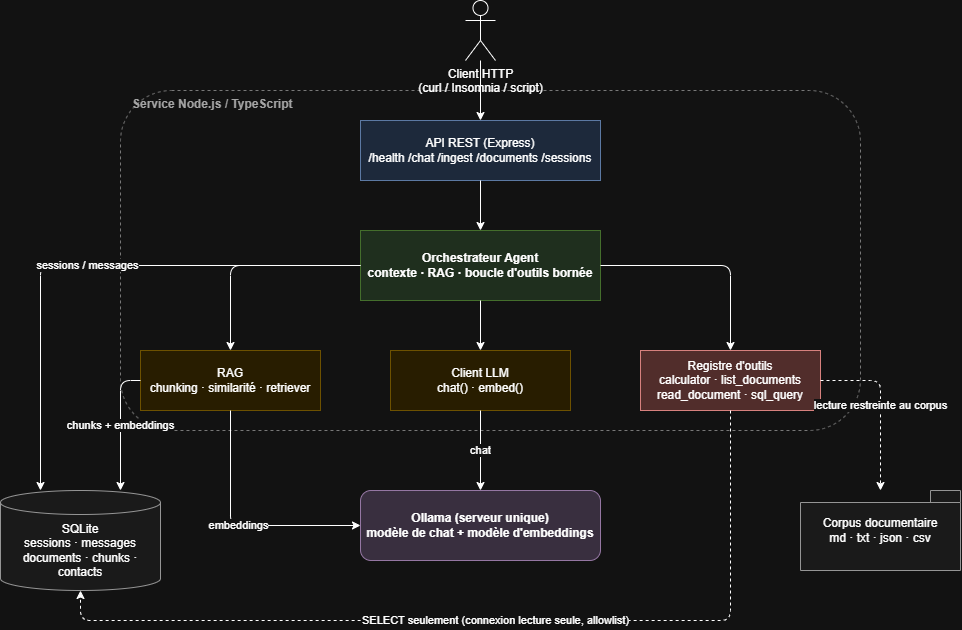

The diagram above was exported from draw.io. Its source (the exported page's mxGraphModel, read from the mxfile embedded in the PNG):
<mxGraphModel dx="1285" dy="2296" grid="1" gridSize="10" guides="1" tooltips="1" connect="1" arrows="1" fold="1" page="1" pageScale="1" pageWidth="827" pageHeight="1169" math="0" shadow="0">
  <root>
    <mxCell id="0" />
    <mxCell id="1" parent="0" />
    <mxCell id="p9FplkULZo6-iE48-UVd-1" parent="1" style="rounded=1;dashed=1;fillColor=none;strokeColor=#888888;verticalAlign=top;align=left;spacingLeft=10;fontStyle=1;fontColor=#555555;" value="Service Node.js / TypeScript" vertex="1">
      <mxGeometry height="340" width="740" x="460" y="410" as="geometry" />
    </mxCell>
    <mxCell id="p9FplkULZo6-iE48-UVd-2" parent="1" style="shape=umlActor;verticalLabelPosition=bottom;verticalAlign=top;html=1;" value="Client HTTP&#10;(curl / Insomnia / script)" vertex="1">
      <mxGeometry height="60" width="30" x="805" y="320" as="geometry" />
    </mxCell>
    <mxCell id="p9FplkULZo6-iE48-UVd-3" parent="1" style="rounded=0;whiteSpace=wrap;html=1;fillColor=#dae8fc;strokeColor=#6c8ebf;" value="API REST (Express)&#10;/health /chat /ingest /documents /sessions" vertex="1">
      <mxGeometry height="60" width="240" x="700" y="440" as="geometry" />
    </mxCell>
    <mxCell id="p9FplkULZo6-iE48-UVd-4" parent="1" style="rounded=0;whiteSpace=wrap;html=1;fillColor=#d5e8d4;strokeColor=#82b366;fontStyle=1;" value="Orchestrateur Agent&#10;contexte · RAG · boucle d'outils bornée" vertex="1">
      <mxGeometry height="70" width="240" x="700" y="550" as="geometry" />
    </mxCell>
    <mxCell id="p9FplkULZo6-iE48-UVd-5" parent="1" style="rounded=0;whiteSpace=wrap;html=1;fillColor=#fff2cc;strokeColor=#d6b656;" value="RAG&#10;chunking · similarité · retriever" vertex="1">
      <mxGeometry height="60" width="180" x="480" y="670" as="geometry" />
    </mxCell>
    <mxCell id="p9FplkULZo6-iE48-UVd-6" parent="1" style="rounded=0;whiteSpace=wrap;html=1;fillColor=#fff2cc;strokeColor=#d6b656;" value="Client LLM&#10;chat() · embed()" vertex="1">
      <mxGeometry height="60" width="180" x="730" y="670" as="geometry" />
    </mxCell>
    <mxCell id="p9FplkULZo6-iE48-UVd-7" parent="1" style="rounded=0;whiteSpace=wrap;html=1;fillColor=#f8cecc;strokeColor=#b85450;" value="Registre d'outils&#10;calculator · list_documents&#10;read_document · sql_query" vertex="1">
      <mxGeometry height="60" width="180" x="980" y="670" as="geometry" />
    </mxCell>
    <mxCell id="p9FplkULZo6-iE48-UVd-8" parent="1" style="rounded=1;whiteSpace=wrap;html=1;fillColor=#e1d5e7;strokeColor=#9673a6;fontStyle=1;" value="Ollama (serveur unique)&#10;modèle de chat + modèle d'embeddings" vertex="1">
      <mxGeometry height="70" width="240" x="700" y="810" as="geometry" />
    </mxCell>
    <mxCell id="p9FplkULZo6-iE48-UVd-9" parent="1" style="shape=cylinder3;whiteSpace=wrap;html=1;boundedLbl=1;backgroundOutline=1;size=12;fillColor=#f5f5f5;strokeColor=#666666;" value="SQLite&#10;sessions · messages&#10;documents · chunks · contacts" vertex="1">
      <mxGeometry height="100" width="160" x="340" y="810" as="geometry" />
    </mxCell>
    <mxCell id="p9FplkULZo6-iE48-UVd-10" parent="1" style="shape=folder;whiteSpace=wrap;html=1;tabWidth=30;tabHeight=12;fillColor=#f5f5f5;strokeColor=#666666;" value="Corpus documentaire&#10;md · txt · json · csv" vertex="1">
      <mxGeometry height="80" width="160" x="1140" y="810" as="geometry" />
    </mxCell>
    <mxCell id="p9FplkULZo6-iE48-UVd-11" edge="1" parent="1" source="p9FplkULZo6-iE48-UVd-2" style="edgeStyle=orthogonalEdgeStyle;html=1;endArrow=classic;" target="p9FplkULZo6-iE48-UVd-3">
      <mxGeometry relative="1" as="geometry" />
    </mxCell>
    <mxCell id="p9FplkULZo6-iE48-UVd-12" edge="1" parent="1" source="p9FplkULZo6-iE48-UVd-3" style="edgeStyle=orthogonalEdgeStyle;html=1;endArrow=classic;" target="p9FplkULZo6-iE48-UVd-4">
      <mxGeometry relative="1" as="geometry" />
    </mxCell>
    <mxCell id="p9FplkULZo6-iE48-UVd-13" edge="1" parent="1" source="p9FplkULZo6-iE48-UVd-4" style="edgeStyle=orthogonalEdgeStyle;html=1;endArrow=classic;" target="p9FplkULZo6-iE48-UVd-5">
      <mxGeometry relative="1" as="geometry" />
    </mxCell>
    <mxCell id="p9FplkULZo6-iE48-UVd-14" edge="1" parent="1" source="p9FplkULZo6-iE48-UVd-4" style="edgeStyle=orthogonalEdgeStyle;html=1;endArrow=classic;" target="p9FplkULZo6-iE48-UVd-6">
      <mxGeometry relative="1" as="geometry" />
    </mxCell>
    <mxCell id="p9FplkULZo6-iE48-UVd-15" edge="1" parent="1" source="p9FplkULZo6-iE48-UVd-4" style="edgeStyle=orthogonalEdgeStyle;html=1;endArrow=classic;" target="p9FplkULZo6-iE48-UVd-7">
      <mxGeometry relative="1" as="geometry" />
    </mxCell>
    <mxCell id="p9FplkULZo6-iE48-UVd-16" edge="1" parent="1" source="p9FplkULZo6-iE48-UVd-6" style="edgeStyle=orthogonalEdgeStyle;html=1;endArrow=classic;" target="p9FplkULZo6-iE48-UVd-8" value="chat">
      <mxGeometry relative="1" as="geometry" />
    </mxCell>
    <mxCell id="p9FplkULZo6-iE48-UVd-17" edge="1" parent="1" source="p9FplkULZo6-iE48-UVd-5" style="edgeStyle=orthogonalEdgeStyle;html=1;endArrow=classic;exitX=0.5;exitY=1;entryX=0;entryY=0.5;" target="p9FplkULZo6-iE48-UVd-8" value="embeddings">
      <mxGeometry relative="1" as="geometry" />
    </mxCell>
    <mxCell id="p9FplkULZo6-iE48-UVd-18" edge="1" parent="1" source="p9FplkULZo6-iE48-UVd-5" style="edgeStyle=orthogonalEdgeStyle;html=1;endArrow=classic;exitX=0;exitY=0.5;entryX=0.75;entryY=0;entryDx=0;entryDy=0;" target="p9FplkULZo6-iE48-UVd-9" value="chunks + embeddings">
      <mxGeometry relative="1" as="geometry" />
    </mxCell>
    <mxCell id="p9FplkULZo6-iE48-UVd-19" edge="1" parent="1" source="p9FplkULZo6-iE48-UVd-4" style="edgeStyle=orthogonalEdgeStyle;html=1;endArrow=classic;exitX=0;exitY=0.5;entryX=0.25;entryY=0;entryDx=0;entryDy=0;" target="p9FplkULZo6-iE48-UVd-9" value="sessions / messages">
      <mxGeometry relative="1" as="geometry">
        <Array as="points">
          <mxPoint x="380" y="585" />
        </Array>
      </mxGeometry>
    </mxCell>
    <mxCell id="p9FplkULZo6-iE48-UVd-20" edge="1" parent="1" source="p9FplkULZo6-iE48-UVd-7" style="edgeStyle=orthogonalEdgeStyle;html=1;endArrow=classic;dashed=1;exitX=0.5;exitY=1;entryX=0.5;entryY=1;entryDx=0;entryDy=0;" target="p9FplkULZo6-iE48-UVd-9" value="SELECT seulement (connexion lecture seule, allowlist)">
      <mxGeometry relative="1" as="geometry">
        <Array as="points">
          <mxPoint x="1070" y="940" />
          <mxPoint x="420" y="940" />
        </Array>
      </mxGeometry>
    </mxCell>
    <mxCell id="p9FplkULZo6-iE48-UVd-21" edge="1" parent="1" source="p9FplkULZo6-iE48-UVd-7" style="edgeStyle=orthogonalEdgeStyle;html=1;endArrow=classic;dashed=1;exitX=1;exitY=0.5;entryX=0.5;entryY=0;" target="p9FplkULZo6-iE48-UVd-10" value="lecture restreinte au corpus">
      <mxGeometry relative="1" as="geometry" />
    </mxCell>
  </root>
</mxGraphModel>